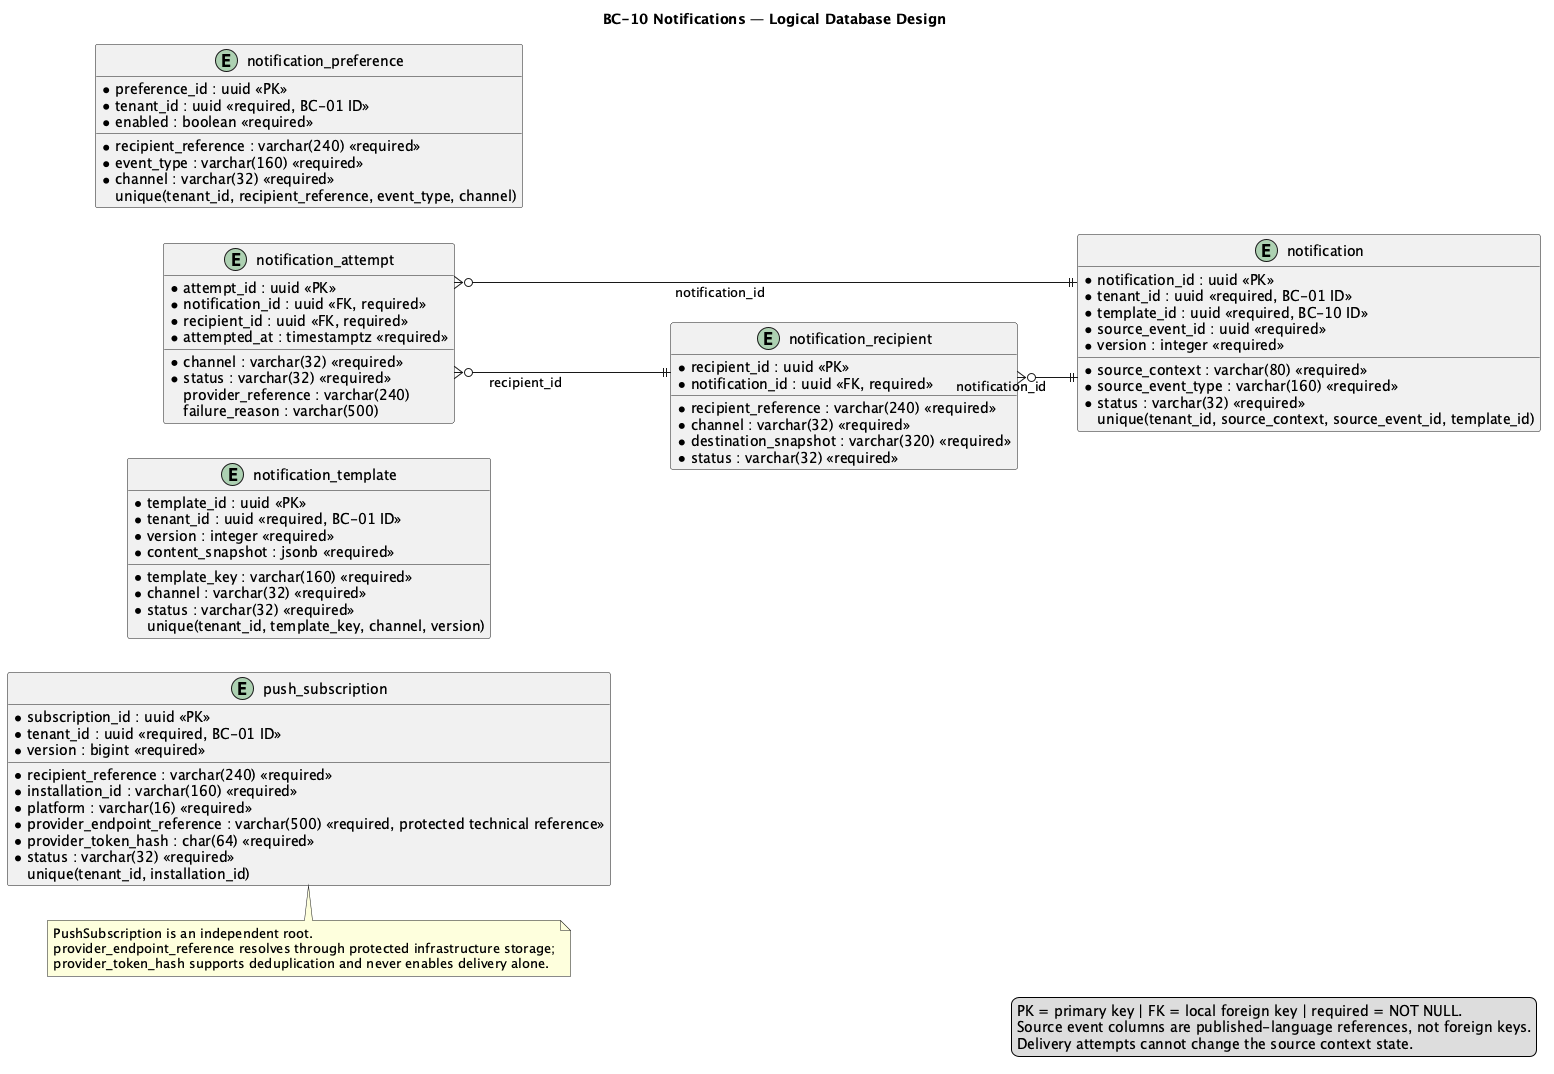

The diagram above was rendered by PlantUML. Its source (embedded in the PNG):
@startuml
title BC-10 Notifications — Logical Database Design
left to right direction
skinparam shadowing false
skinparam linetype ortho
skinparam entity {
  BackgroundColor #F8FAFC
  BorderColor #334155
  FontColor #0F172A
}

entity "notification_template" as notification_template {
  * template_id : uuid <<PK>>
  * tenant_id : uuid <<required, BC-01 ID>>
  * template_key : varchar(160) <<required>>
  * channel : varchar(32) <<required>>
  * version : integer <<required>>
  * content_snapshot : jsonb <<required>>
  * status : varchar(32) <<required>>
    unique(tenant_id, template_key, channel, version)
}

entity "notification" as notification {
  * notification_id : uuid <<PK>>
  * tenant_id : uuid <<required, BC-01 ID>>
  * template_id : uuid <<required, BC-10 ID>>
  * source_event_id : uuid <<required>>
  * source_context : varchar(80) <<required>>
  * source_event_type : varchar(160) <<required>>
  * status : varchar(32) <<required>>
  * version : integer <<required>>
    unique(tenant_id, source_context, source_event_id, template_id)
}

entity "notification_recipient" as notification_recipient {
  * recipient_id : uuid <<PK>>
  * notification_id : uuid <<FK, required>>
  * recipient_reference : varchar(240) <<required>>
  * channel : varchar(32) <<required>>
  * destination_snapshot : varchar(320) <<required>>
  * status : varchar(32) <<required>>
}

entity "notification_attempt" as notification_attempt {
  * attempt_id : uuid <<PK>>
  * notification_id : uuid <<FK, required>>
  * recipient_id : uuid <<FK, required>>
  * channel : varchar(32) <<required>>
  * status : varchar(32) <<required>>
    provider_reference : varchar(240)
    failure_reason : varchar(500)
  * attempted_at : timestamptz <<required>>
}

entity "notification_preference" as notification_preference {
  * preference_id : uuid <<PK>>
  * tenant_id : uuid <<required, BC-01 ID>>
  * recipient_reference : varchar(240) <<required>>
  * event_type : varchar(160) <<required>>
  * channel : varchar(32) <<required>>
  * enabled : boolean <<required>>
    unique(tenant_id, recipient_reference, event_type, channel)
}

entity "push_subscription" as push_subscription {
  * subscription_id : uuid <<PK>>
  * tenant_id : uuid <<required, BC-01 ID>>
  * recipient_reference : varchar(240) <<required>>
  * installation_id : varchar(160) <<required>>
  * platform : varchar(16) <<required>>
  * provider_endpoint_reference : varchar(500) <<required, protected technical reference>>
  * provider_token_hash : char(64) <<required>>
  * status : varchar(32) <<required>>
  * version : bigint <<required>>
    unique(tenant_id, installation_id)
}

notification_recipient }o--|| notification : notification_id
notification_attempt }o--|| notification : notification_id
notification_attempt }o--|| notification_recipient : recipient_id

note bottom of push_subscription
PushSubscription is an independent root.
provider_endpoint_reference resolves through protected infrastructure storage;
provider_token_hash supports deduplication and never enables delivery alone.
end note

legend right
PK = primary key | FK = local foreign key | required = NOT NULL.
Source event columns are published-language references, not foreign keys.
Delivery attempts cannot change the source context state.
endlegend
@enduml